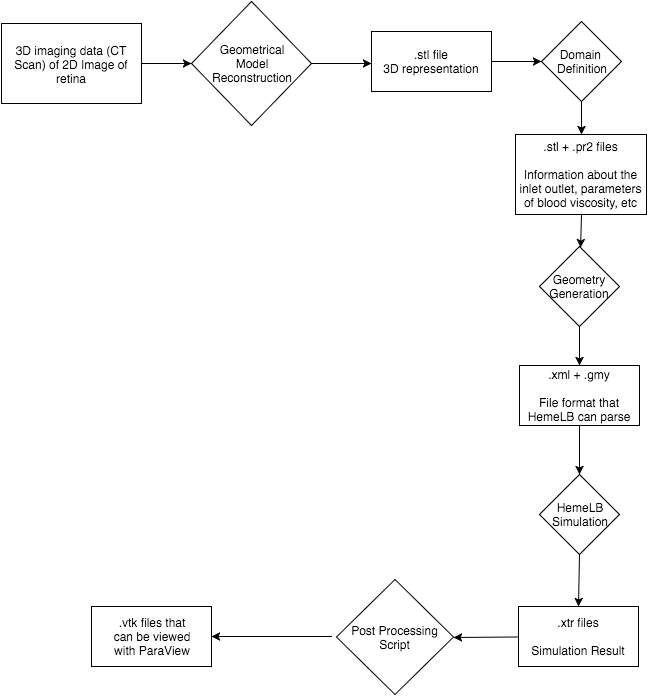

The diagram above was exported from draw.io. Its source (the exported page's mxGraphModel, read from the mxfile embedded in the PNG):
<mxGraphModel dx="943" dy="517" grid="1" gridSize="10" guides="1" tooltips="1" connect="1" arrows="1" fold="1" page="1" pageScale="1" pageWidth="826" pageHeight="1169" background="#ffffff" math="0" shadow="0">
  <root>
    <mxCell id="0" />
    <mxCell id="1" parent="0" />
    <mxCell id="3" value="" style="whiteSpace=wrap;html=1;" parent="1" vertex="1">
      <mxGeometry x="20" y="29" width="140" height="80" as="geometry" />
    </mxCell>
    <mxCell id="2" value="3D imaging data (CT Scan) of 2D Image of retina" style="text;html=1;strokeColor=none;fillColor=none;align=center;verticalAlign=middle;whiteSpace=wrap;overflow=hidden;" parent="1" vertex="1">
      <mxGeometry x="20" y="37" width="140" height="65" as="geometry" />
    </mxCell>
    <mxCell id="6" value="Geometrical&lt;div&gt;Model&lt;br&gt;Reconstruction&lt;/div&gt;" style="rhombus;whiteSpace=wrap;html=1;" parent="1" vertex="1">
      <mxGeometry x="210" y="7" width="120" height="124" as="geometry" />
    </mxCell>
    <mxCell id="7" value="" style="endArrow=classic;html=1;exitX=1;exitY=0.5;entryX=0;entryY=0.5;" parent="1" source="3" target="6" edge="1">
      <mxGeometry width="50" height="50" relative="1" as="geometry">
        <mxPoint x="100" y="90" as="sourcePoint" />
        <mxPoint x="150" y="40" as="targetPoint" />
      </mxGeometry>
    </mxCell>
    <mxCell id="9" value="" style="endArrow=classic;html=1;exitX=1;exitY=0.5;" parent="1" source="6" edge="1">
      <mxGeometry width="50" height="50" relative="1" as="geometry">
        <mxPoint x="330" y="100" as="sourcePoint" />
        <mxPoint x="390" y="69" as="targetPoint" />
      </mxGeometry>
    </mxCell>
    <mxCell id="10" value=".stl file&lt;div&gt;3D representation&lt;/div&gt;" style="whiteSpace=wrap;html=1;" parent="1" vertex="1">
      <mxGeometry x="390" y="37" width="120" height="60" as="geometry" />
    </mxCell>
    <mxCell id="11" value="" style="endArrow=classic;html=1;exitX=1;exitY=0.5;" parent="1" source="10" edge="1">
      <mxGeometry width="50" height="50" relative="1" as="geometry">
        <mxPoint x="520" y="90" as="sourcePoint" />
        <mxPoint x="560" y="67" as="targetPoint" />
      </mxGeometry>
    </mxCell>
    <mxCell id="12" value="Domain&amp;nbsp;&lt;div&gt;Definition&lt;/div&gt;" style="rhombus;whiteSpace=wrap;html=1;" parent="1" vertex="1">
      <mxGeometry x="560" y="27" width="80" height="80" as="geometry" />
    </mxCell>
    <mxCell id="13" value="" style="endArrow=classic;html=1;exitX=0.5;exitY=1;entryX=0.5;entryY=0;" parent="1" source="12" target="14" edge="1">
      <mxGeometry width="50" height="50" relative="1" as="geometry">
        <mxPoint x="630" y="190" as="sourcePoint" />
        <mxPoint x="600" y="150" as="targetPoint" />
      </mxGeometry>
    </mxCell>
    <mxCell id="14" value=".stl + .pr2 files&lt;div&gt;&lt;br&gt;&lt;/div&gt;&lt;div&gt;Information about the inlet outlet, parameters of blood viscosity, etc&lt;/div&gt;" style="whiteSpace=wrap;html=1;" parent="1" vertex="1">
      <mxGeometry x="534" y="140" width="131" height="80" as="geometry" />
    </mxCell>
    <mxCell id="15" value="" style="endArrow=classic;html=1;exitX=0.5;exitY=1;" parent="1" source="14" target="17" edge="1">
      <mxGeometry width="50" height="50" relative="1" as="geometry">
        <mxPoint x="630" y="280" as="sourcePoint" />
        <mxPoint x="601" y="250" as="targetPoint" />
      </mxGeometry>
    </mxCell>
    <mxCell id="17" value="Geometry&lt;div&gt;Generation&lt;/div&gt;" style="rhombus;whiteSpace=wrap;html=1;" parent="1" vertex="1">
      <mxGeometry x="558" y="252" width="80" height="80" as="geometry" />
    </mxCell>
    <mxCell id="18" value="" style="endArrow=classic;html=1;exitX=0.5;exitY=1;" parent="1" source="17" target="19" edge="1">
      <mxGeometry width="50" height="50" relative="1" as="geometry">
        <mxPoint x="600" y="380" as="sourcePoint" />
        <mxPoint x="600" y="370" as="targetPoint" />
      </mxGeometry>
    </mxCell>
    <mxCell id="19" value=".xml + .gmy&lt;div&gt;&lt;br&gt;&lt;/div&gt;&lt;div&gt;File format that HemeLB can parse&lt;/div&gt;" style="whiteSpace=wrap;html=1;" parent="1" vertex="1">
      <mxGeometry x="538" y="371" width="120" height="60" as="geometry" />
    </mxCell>
    <mxCell id="20" value="HemeLB&lt;div&gt;Simulation&lt;/div&gt;" style="rhombus;whiteSpace=wrap;html=1;" parent="1" vertex="1">
      <mxGeometry x="558" y="480" width="80" height="80" as="geometry" />
    </mxCell>
    <mxCell id="21" value="" style="endArrow=classic;html=1;exitX=0.5;exitY=1;entryX=0.5;entryY=0;" parent="1" source="19" target="20" edge="1">
      <mxGeometry width="50" height="50" relative="1" as="geometry">
        <mxPoint x="650" y="490" as="sourcePoint" />
        <mxPoint x="700" y="440" as="targetPoint" />
      </mxGeometry>
    </mxCell>
    <mxCell id="22" value=".xtr files&lt;div&gt;&lt;br&gt;&lt;/div&gt;&lt;div&gt;Simulation Result&lt;/div&gt;" style="whiteSpace=wrap;html=1;" parent="1" vertex="1">
      <mxGeometry x="537" y="612" width="120" height="60" as="geometry" />
    </mxCell>
    <mxCell id="23" value="" style="endArrow=classic;html=1;exitX=0.5;exitY=1;entryX=0.5;entryY=0;" parent="1" source="20" target="22" edge="1">
      <mxGeometry width="50" height="50" relative="1" as="geometry">
        <mxPoint x="600" y="610" as="sourcePoint" />
        <mxPoint x="650" y="560" as="targetPoint" />
      </mxGeometry>
    </mxCell>
    <mxCell id="24" value="Post Processing&lt;div&gt;Script&lt;/div&gt;" style="rhombus;whiteSpace=wrap;html=1;" parent="1" vertex="1">
      <mxGeometry x="355" y="585" width="117" height="115" as="geometry" />
    </mxCell>
    <mxCell id="25" value="" style="endArrow=classic;html=1;entryX=1;entryY=0.5;" parent="1" source="22" target="24" edge="1">
      <mxGeometry width="50" height="50" relative="1" as="geometry">
        <mxPoint x="540" y="650" as="sourcePoint" />
        <mxPoint x="560" y="560" as="targetPoint" />
      </mxGeometry>
    </mxCell>
    <mxCell id="26" value=".vtk files that&lt;div&gt;can be viewed&lt;/div&gt;&lt;div&gt;with ParaView&lt;/div&gt;" style="whiteSpace=wrap;html=1;" parent="1" vertex="1">
      <mxGeometry x="110" y="612" width="120" height="60" as="geometry" />
    </mxCell>
    <mxCell id="27" value="" style="endArrow=classic;html=1;entryX=1;entryY=0.5;" parent="1" target="26" edge="1">
      <mxGeometry width="50" height="50" relative="1" as="geometry">
        <mxPoint x="350" y="642" as="sourcePoint" />
        <mxPoint x="390" y="690" as="targetPoint" />
      </mxGeometry>
    </mxCell>
  </root>
</mxGraphModel>